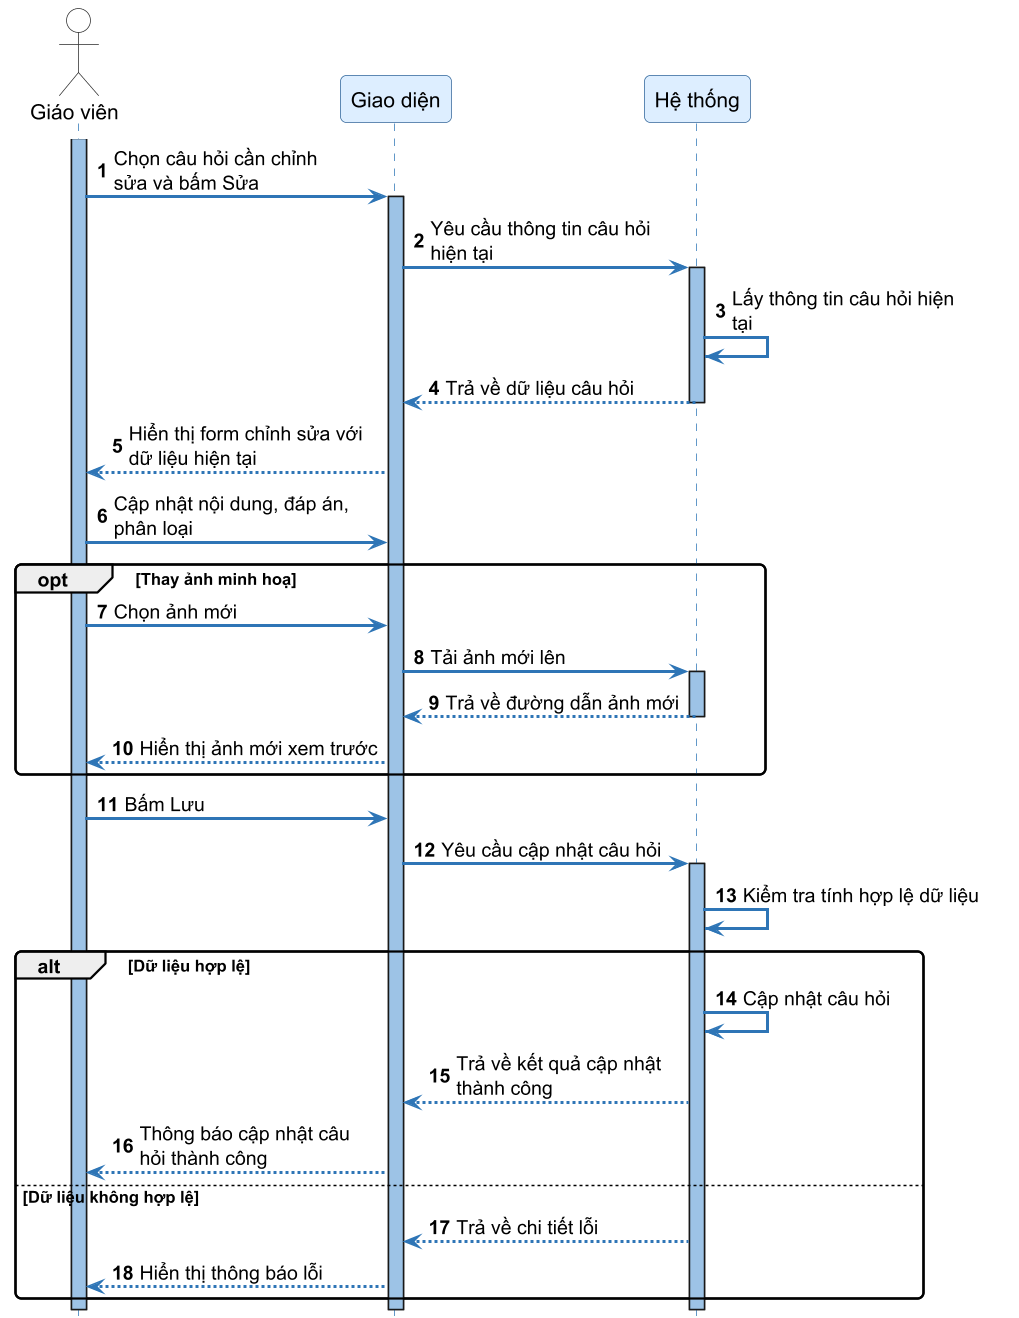

The diagram above was rendered by PlantUML. Its source (embedded in the PNG):
@startuml SD23_chinh_sua_cau_hoi
skinparamlocked dpi 144
autonumber
skinparam sequenceArrowThickness 2
skinparam roundcorner 8
skinparam maxmessagesize 160
skinparam sequence {
    ArrowColor #2E75B6
    ActorBorderColor #333333
    LifeLineBorderColor #2E75B6
    LifeLineBackgroundColor #9DC3E6
    ParticipantBorderColor #336699
    ParticipantBackgroundColor #DDEEFF
    ParticipantFontSize 14
    ParticipantFontName "DejaVu Sans"
    ActorBackgroundColor White
    ActorFontName "DejaVu Sans"
    ActorFontSize 14
    NoteBackgroundColor #FFFFCC
    NoteBorderColor #CCCC00
}
skinparam fontname "DejaVu Sans"
hide footbox

actor "Giáo viên" as Teacher
participant "Giao diện" as FE
participant "Hệ thống" as SYS

activate Teacher
Teacher -> FE ++ : Chọn câu hỏi cần chỉnh sửa và bấm Sửa
FE -> SYS ++ : Yêu cầu thông tin câu hỏi hiện tại
SYS -> SYS : Lấy thông tin câu hỏi hiện tại
SYS --> FE -- : Trả về dữ liệu câu hỏi
FE --> Teacher : Hiển thị form chỉnh sửa với dữ liệu hiện tại

Teacher -> FE : Cập nhật nội dung, đáp án, phân loại

opt Thay ảnh minh hoạ
    Teacher -> FE : Chọn ảnh mới
    FE -> SYS ++ : Tải ảnh mới lên
    SYS --> FE -- : Trả về đường dẫn ảnh mới
    FE --> Teacher : Hiển thị ảnh mới xem trước
end

Teacher -> FE : Bấm Lưu

FE -> SYS ++ : Yêu cầu cập nhật câu hỏi
SYS -> SYS : Kiểm tra tính hợp lệ dữ liệu

alt Dữ liệu hợp lệ
    SYS -> SYS : Cập nhật câu hỏi
    SYS --> FE : Trả về kết quả cập nhật thành công
    FE --> Teacher : Thông báo cập nhật câu hỏi thành công
else Dữ liệu không hợp lệ
    SYS --> FE : Trả về chi tiết lỗi
    FE --> Teacher : Hiển thị thông báo lỗi
end
deactivate SYS
deactivate FE
deactivate Teacher

@enduml